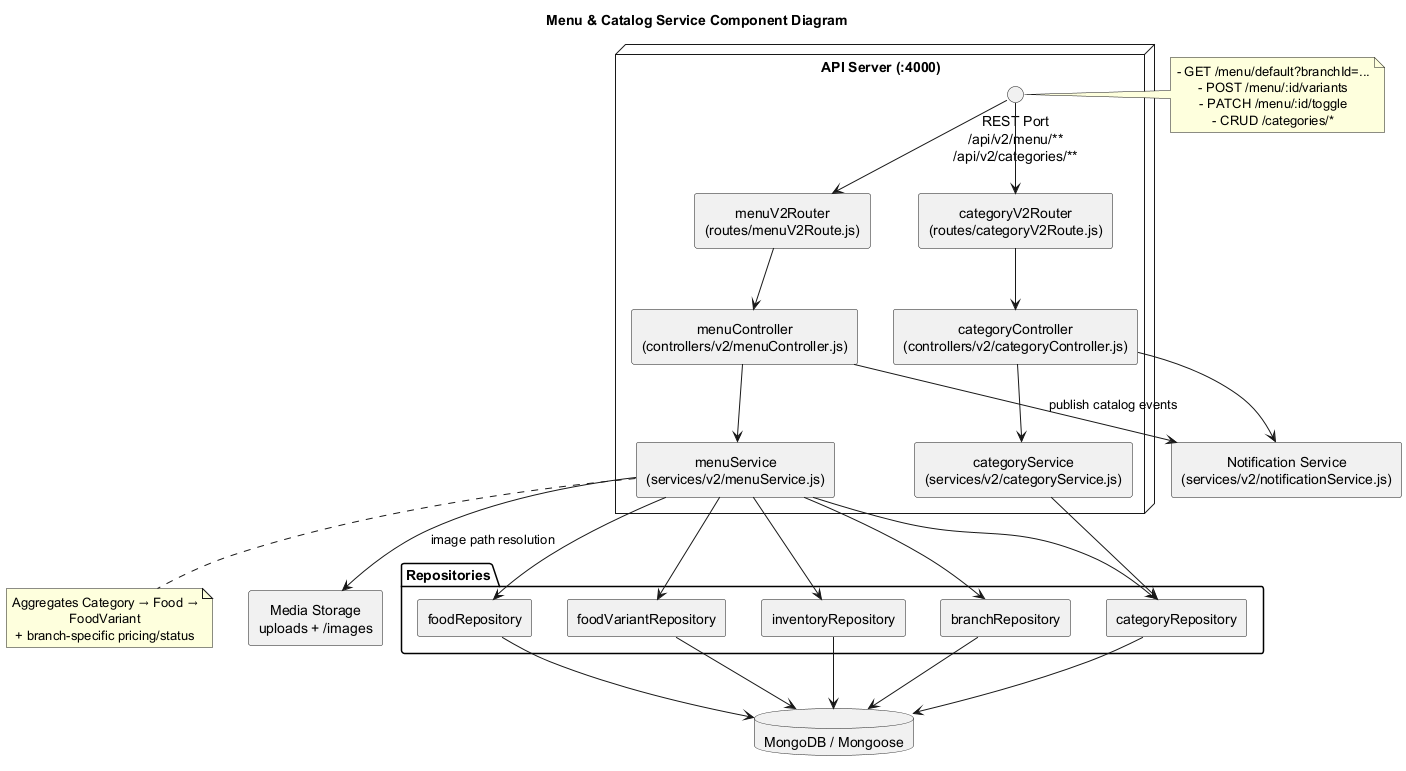

The diagram above was rendered by PlantUML. Its source (embedded in the PNG):
@startuml
skinparam componentStyle rectangle
skinparam shadowing false
skinparam wrapWidth 220
skinparam defaultTextAlignment center

title Menu & Catalog Service Component Diagram

node "API Server (:4000)" as ApiHost {
  interface "REST Port\n/api/v2/menu/**\n/api/v2/categories/**" as MenuPort

  component "menuV2Router\n(routes/menuV2Route.js)" as MenuRouter
  component "categoryV2Router\n(routes/categoryV2Route.js)" as CategoryRouter

  component "menuController\n(controllers/v2/menuController.js)" as MenuController
  component "categoryController\n(controllers/v2/categoryController.js)" as CategoryController

  component "menuService\n(services/v2/menuService.js)" as MenuService
  component "categoryService\n(services/v2/categoryService.js)" as CategoryService
}

MenuPort --> MenuRouter
MenuPort --> CategoryRouter
MenuRouter --> MenuController
CategoryRouter --> CategoryController
MenuController --> MenuService
CategoryController --> CategoryService

package "Repositories" {
  component "foodRepository" as FoodRepo
  component "foodVariantRepository" as VariantRepo
  component "categoryRepository" as CategoryRepo
  component "inventoryRepository" as InventoryRepo
  component "branchRepository" as BranchRepo
}

database "MongoDB / Mongoose" as Mongo

MenuService --> FoodRepo
MenuService --> VariantRepo
MenuService --> CategoryRepo
MenuService --> InventoryRepo
MenuService --> BranchRepo
CategoryService --> CategoryRepo

FoodRepo --> Mongo
VariantRepo --> Mongo
CategoryRepo --> Mongo
InventoryRepo --> Mongo
BranchRepo --> Mongo

component "Notification Service\n(services/v2/notificationService.js)" as NotificationSvc
MenuController --> NotificationSvc : publish catalog events
CategoryController --> NotificationSvc

component "Media Storage\nuploads + /images" as MediaStorage
MenuService --> MediaStorage : image path resolution

note right of MenuPort
  - GET /menu/default?branchId=...
  - POST /menu/:id/variants
  - PATCH /menu/:id/toggle
  - CRUD /categories/*
end note

note bottom of MenuService
  Aggregates Category → Food → FoodVariant
  + branch-specific pricing/status
end note

@enduml